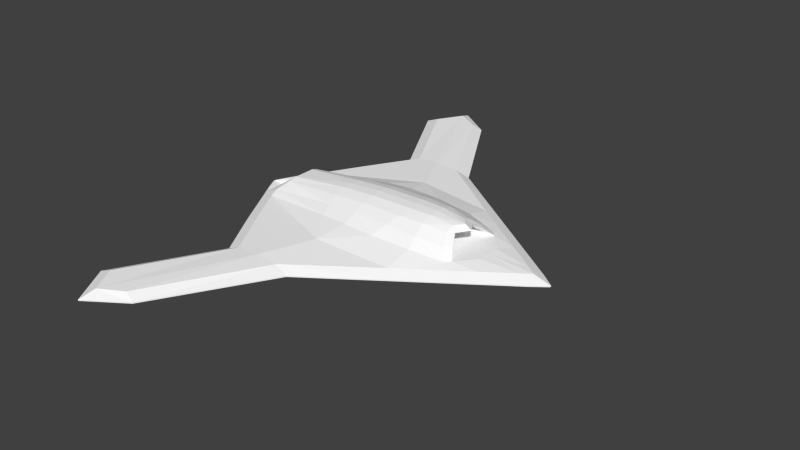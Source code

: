 # Source: X47B.blend  (saved by Blender 2.76.0; exported with 4.5.12 LTS)
import bpy
from mathutils import Matrix  # noqa: F401  (used for matrix-valued properties, if any)

bpy.ops.wm.read_factory_settings(use_empty=True)
scene = bpy.context.scene
scene.name = 'Scene'

# ---- collections
col_collection_1 = bpy.data.collections.new('Collection 1'); scene.collection.children.link(col_collection_1)

# ---- materials (node trees are filled in below, after node groups)
mat_m0 = bpy.data.materials.new('M0')
mat_m0.alpha_threshold = 0.0
mat_m0.use_transparent_shadow = False
mat_m0.diffuse_color = (1.0, 1.0, 1.0, 1.0)
mat_m0.specular_color = (0.498, 0.498, 0.498)
mat_m0.roughness = 0.5

# ---- material node trees

# ---- world
world_world = bpy.data.worlds.new('World'); scene.world = world_world
world_world.color = (0.05088, 0.05088, 0.05088)
world_world.use_sun_shadow = False
world_world.sun_shadow_jitter_overblur = 0.0
world_world.cycles.sampling_method = 'MANUAL'
world_world.cycles.sample_map_resolution = 256

# ---- meshes
me_x47b_fuse = bpy.data.meshes.new('X47B_Fuse_')
me_x47b_fuse.from_pydata([(-7.453, 21.68, 0.09577), (-10.55, 22.61, 0.571), (-8.411, 21.44, 0.571), (-10.91, 24.0, 0.09577), (-11.98, 20.25, 0.571), (-13.2, 20.25, 0.09577), (-4.982, 11.43, 0.6837), (-2.827, 11.43, 0.571), (-1.553, 11.67, 0.09577), (-8.281, 11.43, 0.09577), (-7.102, 11.43, 0.571), (-1.553, 11.67, 7.286e-09), (-7.453, 21.68, -1.514e-09), (-10.91, 24.0, 5.488e-08), (-13.2, 20.25, 8.073e-09), (-8.281, 11.43, 9.193e-08), (-7.453, 21.68, -1.514e-09), (-10.55, 22.61, -0.4568), (-10.91, 24.0, 5.488e-08), (-8.411, 21.44, -0.4568), (-11.98, 20.25, -0.4568), (-13.2, 20.25, 8.073e-09), (-4.982, 11.43, -0.547), (-2.827, 11.43, -0.4568), (-1.553, 11.67, 7.286e-09), (-8.281, 11.43, 9.193e-08), (-7.102, 11.43, -0.4568), (-7.102, 11.43, 0.571), (-8.281, 11.43, 9.193e-08), (-7.102, 11.43, -0.4568), (-8.281, 11.43, 0.09577), (-4.982, 11.43, 0.6837), (-4.982, 11.43, -0.547), (-2.827, 11.43, 0.571), (-2.827, 11.43, -0.4568), (-1.553, 11.67, 0.09577), (-1.553, 11.67, 7.286e-09), (-7.453, -21.68, 0.09577), (-10.55, -22.61, 0.571), (-10.91, -24.0, 0.09577), (-8.411, -21.44, 0.571), (-11.98, -20.25, 0.571), (-13.2, -20.25, 0.09577), (-4.982, -11.43, 0.6837), (-2.827, -11.43, 0.571), (-1.553, -11.67, 0.09577), (-8.281, -11.43, 0.09577), (-7.102, -11.43, 0.571), (-1.553, -11.67, -2.658e-08), (-7.453, -21.68, -1.192e-08), (-10.91, -24.0, -2.521e-08), (-13.2, -20.25, -4.413e-08), (-8.281, -11.43, 4.249e-08), (-7.453, -21.68, -1.192e-08), (-10.55, -22.61, -0.4568), (-8.411, -21.44, -0.4568), (-10.91, -24.0, -2.521e-08), (-11.98, -20.25, -0.4568), (-13.2, -20.25, -4.413e-08), (-4.982, -11.43, -0.547), (-2.827, -11.43, -0.4568), (-1.553, -11.67, -2.658e-08), (-8.281, -11.43, 4.249e-08), (-7.102, -11.43, -0.4568), (-7.102, -11.43, 0.571), (-8.281, -11.43, 4.249e-08), (-8.281, -11.43, 0.09577), (-7.102, -11.43, -0.4568), (-4.982, -11.43, 0.6837), (-4.982, -11.43, -0.547), (-2.827, -11.43, 0.571), (-2.827, -11.43, -0.4568), (-1.553, -11.67, 0.09577), (-1.553, -11.67, -2.658e-08), (-8.281, 11.43, 0.09577), (-9.827, 6.897, 0.571), (-7.102, 11.43, 0.571), (-11.01, 6.897, 0.09577), (-2.895, 6.897, 0.9163), (-4.982, 11.43, 0.6837), (4.237, 6.423, 0.571), (-2.827, 11.43, 0.571), (5.298, 6.897, 0.09577), (-1.553, 11.67, 0.09577), (-13.75, 2.087, 0.09577), (-14.33, 1.091, -1.306e-10), (-14.33, 1.091, 0.09577), (-13.75, 2.087, -1.014e-09), (1.619, 2.009, 2.565), (-2.139, 0.9297, 2.802), (1.786, 0.9472, 2.891), (-2.139, 1.986, 2.496), (10.98, 2.94, 0.09577), (12.58, 0.6164, 0.571), (13.64, 1.091, 0.09577), (9.923, 2.466, 0.571), (-13.17, 3.105, 0.09577), (-13.17, 3.105, 1.147e-08), (6.302, 4.986, 0.571), (4.295, 4.011, 1.224), (7.192, 3.288, 0.8156), (7.363, 5.46, 0.09577), (-14.84, 0.1092, -7.64e-10), (-14.84, 0.1092, 0.09577), (-2.139, 4.598e-08, 2.853), (1.786, -1.249e-07, 2.944), (9.128, -4.554e-07, 0.8156), (13.34, 0.05057, 0.571), (9.128, 1.091, 0.8156), (15.0, 0.05057, 0.09577), (6.188, 0.7589, 2.653), (4.005, 1.885, 2.547), (3.945, 0.8684, 2.891), (6.128, 1.543, 2.326), (8.084, 3.746, 0.571), (9.174, 4.2, 0.09577), (6.852, -3.218e-07, 2.691), (3.949, -2.137e-07, 2.944), (-6.357, 1.184, 1.708), (-6.357, 2.006, 0.571), (-6.357, 1.091, 0.571), (-6.357, 0.1092, 1.711), (-6.357, 0.1092, 0.571), (-4.749, 4.1, 1.38), (-2.139, 4.335, 1.476), (6.644, 1.091, 2.245), (7.481, -3.486e-07, 2.306), (-14.2, 1.091, 0.1754), (-13.67, 1.965, 0.1323), (-14.71, 0.1092, 0.1754), (-11.95, 2.494, 0.9761), (-5.029, 2.968, 1.852), (-11.99, 3.112, 0.571), (-5.353, 0.9154, 2.569), (-11.16, 1.659, 1.695), (-10.96, 1.014, 1.946), (-5.247, 1.968, 2.278), (-5.374, 1.937e-07, 2.613), (-10.96, 4.486e-07, 1.946), (3.137, -1.818e-07, 0.9358), (3.137, 1.243, 2.142), (3.137, -1.793e-07, 2.142), (3.137, 1.243, 0.9358), (7.7, 2.824, 0.8156), (6.66, 2.482, 1.594), (7.252, 2.156, 1.474), (3.137, 2.529, 0.9358), (7.051, 1.143, 0.8573), (7.051, -3.606e-07, 0.8573), (6.644, 1.091, 2.245), (7.481, -3.486e-07, 2.306), (7.051, 1.143, 0.8573), (7.7, 2.824, 0.8156), (7.252, 2.156, 1.474), (-11.09, 1.184, 1.708), (-11.09, 0.1092, 1.711), (-11.31, 1.321, 1.684), (-11.09, 1.184, 1.708), (-13.67, 1.965, 0.1323), (-14.2, 1.091, 0.1754), (-11.09, 0.1092, 1.711), (-14.71, 0.1092, 0.1754), (-14.84, 6.036e-07, -1.409e-08), (-14.84, 6.025e-07, 0.09577), (-14.71, 5.985e-07, 0.1754), (-11.09, 4.403e-07, 1.711), (0.7741, 4.343, 1.398), (4.15, 3.014, 1.883), (1.24, 3.123, 2.047), (-2.139, 3.04, 2.029), (-8.281, 11.43, 9.193e-08), (-11.01, 6.897, 2.588e-07), (5.298, 6.897, 1.388e-08), (-1.553, 11.67, 7.286e-09), (13.64, 1.091, -3.661e-08), (10.98, 2.94, -2.417e-08), (7.363, 5.46, -2.847e-08), (15.0, 0.05057, -2.427e-08), (9.174, 4.2, -2.302e-08), (-8.281, 11.43, 9.193e-08), (-9.827, 6.897, -0.4568), (-11.01, 6.897, 2.588e-07), (-7.102, 11.43, -0.4568), (-7.102, 11.43, -0.4568), (-2.895, 6.897, -0.7331), (-9.827, 6.897, -0.4568), (-4.982, 11.43, -0.547), (4.237, 6.423, -0.4568), (-2.827, 11.43, -0.4568), (-2.827, 11.43, -0.4568), (5.298, 6.897, 1.388e-08), (4.237, 6.423, -0.4568), (-1.553, 11.67, 7.286e-09), (-12.94, 2.087, -0.4402), (-14.33, 1.091, -1.306e-10), (-13.75, 2.087, -1.014e-09), (-13.61, 1.091, -0.3816), (1.619, 2.386, -1.88), (-2.139, 0.7375, -2.139), (-2.139, 2.359, -1.911), (1.786, 0.6749, -2.136), (10.98, 2.94, -2.417e-08), (12.58, 0.6164, -0.4568), (9.923, 2.466, -0.4568), (13.64, 1.091, -3.661e-08), (6.302, 4.986, -0.4568), (7.363, 5.46, -2.847e-08), (-14.84, 0.1092, -7.64e-10), (-14.05, 5.636e-07, -0.3816), (-2.139, 5.576e-08, -2.136), (1.786, -1.194e-07, -2.136), (12.58, 0.6164, -0.4568), (10.9, -5.17e-07, -1.008), (10.44, 0.8522, -1.008), (13.34, 0.05057, -0.4568), (13.34, 0.05057, -0.4568), (15.0, 0.05057, -2.427e-08), (7.234, 0.7589, -1.785), (4.005, 2.24, -1.814), (7.232, 1.832, -1.477), (3.945, 0.733, -2.136), (9.923, 2.466, -0.4568), (8.084, 3.746, -0.4568), (9.174, 4.2, -2.302e-08), (7.263, -3.568e-07, -1.815), (3.949, -2.141e-07, -2.136), (-2.139, 4.335, -1.23), (-4.749, 4.1, -1.104), (-5.353, 0.664, -1.981), (-10.54, 1.557, -1.303), (-5.247, 2.337, -1.776), (-10.2, 0.8332, -1.465), (-5.363, 1.955e-07, -1.974), (-10.2, 4.166e-07, -1.465), (-11.99, 3.112, -0.4568), (-10.95, 0.9253, -1.303), (-13.17, 3.105, 1.147e-08), (-11.99, 3.112, -0.4568), (-13.17, 3.105, 1.147e-08), (-14.84, 6.036e-07, -1.409e-08), (6.302, 4.986, -0.4568), (7.511, 2.899, -0.9359), (4.295, 4.011, -1.021), (8.084, 3.746, -0.4568), (0.7741, 4.343, -1.186), (-10.95, 4.361e-07, -1.332), (-2.827, 11.43, 0.571), (-1.553, 11.67, 7.286e-09), (-2.827, 11.43, -0.4568), (-1.553, 11.67, 0.09577), (-4.982, 11.43, 0.6837), (-4.982, 11.43, -0.547), (-7.102, 11.43, 0.571), (-7.102, 11.43, -0.4568), (-8.281, 11.43, 0.09577), (-8.281, 11.43, 9.193e-08), (-8.281, -11.43, 0.09577), (-9.827, -6.897, 0.571), (-11.01, -6.897, 0.09577), (-7.102, -11.43, 0.571), (-2.895, -6.897, 0.9163), (-4.982, -11.43, 0.6837), (4.237, -6.423, 0.571), (-2.827, -11.43, 0.571), (5.298, -6.897, 0.09577), (-1.553, -11.67, 0.09577), (-13.75, -2.087, 0.09577), (-14.33, -1.091, 5.041e-08), (-13.75, -2.087, 4.546e-08), (-14.33, -1.091, 0.09577), (1.619, -2.009, 2.565), (-2.139, -0.9297, 2.802), (-2.139, -1.986, 2.496), (1.786, -0.9472, 2.891), (10.98, -2.94, 0.09577), (12.58, -0.6164, 0.571), (9.923, -2.466, 0.571), (13.64, -1.091, 0.09577), (-13.17, -3.105, 0.09577), (-13.17, -3.105, 5.16e-08), (6.302, -4.986, 0.571), (7.192, -3.288, 0.8156), (4.295, -4.011, 1.224), (7.363, -5.46, 0.09577), (-14.84, -0.1092, -2.48e-08), (-14.84, -0.1092, 0.09577), (9.128, -1.091, 0.8156), (13.34, -0.05018, 0.571), (15.0, -0.05018, 0.09577), (6.188, -0.7589, 2.653), (4.005, -1.885, 2.547), (6.128, -1.543, 2.326), (3.945, -0.8684, 2.891), (8.084, -3.746, 0.571), (9.174, -4.2, 0.09577), (-6.357, -1.184, 1.708), (-6.357, -1.091, 0.571), (-6.357, -2.006, 0.571), (-6.357, -0.1092, 1.711), (-6.357, -0.1092, 0.571), (-2.139, -4.335, 1.476), (-4.749, -4.1, 1.38), (6.644, -1.091, 2.245), (-14.2, -1.091, 0.1754), (-13.67, -1.965, 0.1323), (-14.71, -0.1092, 0.1754), (-11.95, -2.494, 0.9761), (-11.99, -3.112, 0.571), (-5.029, -2.968, 1.852), (-5.353, -0.9154, 2.569), (-11.16, -1.659, 1.695), (-5.247, -1.968, 2.278), (-10.96, -1.014, 1.946), (3.137, -1.243, 2.142), (3.137, -1.243, 0.9358), (7.7, -2.824, 0.8156), (6.66, -2.482, 1.594), (7.252, -2.156, 1.474), (3.137, -2.529, 0.9358), (7.051, -1.143, 0.8573), (6.644, -1.091, 2.245), (7.7, -2.824, 0.8156), (7.252, -2.156, 1.474), (-11.09, -1.184, 1.708), (-11.09, -0.1092, 1.711), (-11.31, -1.321, 1.684), (-11.09, -1.184, 1.708), (-13.67, -1.965, 0.1323), (-14.2, -1.091, 0.1754), (-11.09, -0.1092, 1.711), (-14.71, -0.1092, 0.1754), (0.7741, -4.343, 1.398), (4.15, -3.014, 1.883), (1.24, -3.123, 2.047), (-2.139, -3.04, 2.029), (-8.281, -11.43, 1.283e-07), (-11.01, -6.897, 2.46e-07), (5.298, -6.897, 3.076e-08), (-1.553, -11.67, 3.272e-08), (13.64, -1.091, 5.022e-10), (10.98, -2.94, 5.507e-08), (7.363, -5.46, -2.182e-08), (15.0, -0.05018, -2.427e-08), (9.174, -4.2, 1.357e-09), (-8.281, -11.43, 1.283e-07), (-9.827, -6.897, -0.4568), (-7.102, -11.43, -0.4568), (-11.01, -6.897, 2.46e-07), (-7.102, -11.43, -0.4568), (-2.895, -6.897, -0.7331), (-4.982, -11.43, -0.547), (-9.827, -6.897, -0.4568), (4.237, -6.423, -0.4568), (-2.827, -11.43, -0.4568), (-2.827, -11.43, -0.4568), (5.298, -6.897, 3.076e-08), (-1.553, -11.67, 3.272e-08), (4.237, -6.423, -0.4568), (-12.94, -2.087, -0.4402), (-14.33, -1.091, 5.041e-08), (-13.61, -1.091, -0.3816), (-13.75, -2.087, 4.546e-08), (1.619, -2.386, -1.88), (-2.139, -0.7375, -2.139), (1.786, -0.6749, -2.136), (-2.139, -2.359, -1.911), (10.98, -2.94, 5.507e-08), (12.58, -0.6164, -0.4568), (13.64, -1.091, 5.022e-10), (9.923, -2.466, -0.4568), (6.302, -4.986, -0.4568), (7.363, -5.46, -2.182e-08), (-14.84, -0.1092, -2.48e-08), (12.58, -0.6164, -0.4568), (13.34, -0.05018, -0.4568), (10.44, -0.8522, -1.008), (13.34, -0.05018, -0.4568), (15.0, -0.05018, -2.427e-08), (7.234, -0.7589, -1.785), (4.005, -2.24, -1.814), (3.945, -0.733, -2.136), (7.232, -1.832, -1.477), (9.923, -2.466, -0.4568), (8.084, -3.746, -0.4568), (9.174, -4.2, 1.357e-09), (-4.749, -4.1, -1.104), (-2.139, -4.335, -1.23), (-5.353, -0.664, -1.981), (-10.54, -1.557, -1.303), (-10.2, -0.8332, -1.465), (-5.247, -2.337, -1.776), (-11.99, -3.112, -0.4568), (-10.95, -0.9253, -1.303), (-13.17, -3.105, 5.16e-08), (-11.99, -3.112, -0.4568), (-13.17, -3.105, 5.16e-08), (6.302, -4.986, -0.4568), (7.511, -2.899, -0.9359), (8.084, -3.746, -0.4568), (4.295, -4.011, -1.021), (0.7741, -4.343, -1.186), (-2.827, -11.43, 0.571), (-1.553, -11.67, 3.272e-08), (-1.553, -11.67, 0.09577), (-2.827, -11.43, -0.4568), (-4.982, -11.43, 0.6837), (-4.982, -11.43, -0.547), (-7.102, -11.43, 0.571), (-7.102, -11.43, -0.4568), (-8.281, -11.43, 0.09577), (-8.281, -11.43, 1.283e-07), (15.0, -0.05018, -2.427e-08), (13.34, -0.05018, -0.4568), (7.051, -3.606e-07, 0.8573), (7.051, -1.143, 0.8573)], [], [(0, 1, 2), (0, 3, 1), (3, 4, 1), (3, 5, 4), (6, 2, 1), (6, 7, 2), (7, 0, 2), (0, 7, 8), (9, 4, 5), (9, 10, 4), (10, 1, 4), (10, 6, 1), (0, 11, 12), (0, 8, 11), (3, 12, 13), (3, 0, 12), (9, 14, 15), (9, 5, 14), (5, 13, 14), (5, 3, 13), (16, 17, 18), (16, 19, 17), (18, 20, 21), (18, 17, 20), (22, 19, 23), (22, 17, 19), (23, 16, 24), (23, 19, 16), (25, 20, 26), (25, 21, 20), (26, 17, 22), (26, 20, 17), (27, 28, 29), (27, 30, 28), (31, 29, 32), (31, 27, 29), (33, 32, 34), (33, 31, 32), (35, 34, 36), (35, 33, 34), (37, 38, 39), (37, 40, 38), (39, 41, 42), (39, 38, 41), (43, 40, 44), (43, 38, 40), (44, 37, 45), (37, 44, 40), (46, 41, 47), (46, 42, 41), (47, 38, 43), (47, 41, 38), (37, 48, 45), (37, 49, 48), (37, 39, 49), (39, 50, 49), (46, 51, 42), (46, 52, 51), (42, 50, 39), (42, 51, 50), (53, 54, 55), (53, 56, 54), (56, 57, 54), (56, 58, 57), (59, 55, 54), (59, 60, 55), (60, 53, 55), (60, 61, 53), (62, 57, 58), (62, 63, 57), (63, 54, 57), (63, 59, 54), (64, 65, 66), (64, 67, 65), (68, 67, 64), (68, 69, 67), (70, 69, 68), (70, 71, 69), (72, 71, 70), (72, 73, 71), (74, 75, 76), (74, 77, 75), (76, 78, 79), (76, 75, 78), (79, 80, 81), (79, 78, 80), (81, 82, 83), (81, 80, 82), (84, 85, 86), (84, 87, 85), (88, 89, 90), (88, 91, 89), (92, 93, 94), (92, 95, 93), (87, 96, 97), (87, 84, 96), (98, 99, 100), (82, 98, 101), (82, 80, 98), (86, 102, 103), (86, 85, 102), (90, 104, 105), (90, 89, 104), (93, 106, 107), (93, 108, 106), (94, 107, 109), (94, 93, 107), (110, 111, 112), (110, 113, 111), (95, 108, 93), (101, 114, 115), (101, 98, 114), (116, 112, 117), (116, 110, 112), (118, 119, 120), (121, 120, 122), (121, 118, 120), (78, 123, 124), (125, 113, 110), (126, 110, 116), (126, 125, 110), (127, 84, 86), (127, 128, 84), (129, 86, 103), (129, 127, 86), (123, 130, 131), (123, 132, 130), (133, 134, 135), (133, 136, 134), (137, 135, 138), (137, 133, 135), (139, 140, 141), (139, 142, 140), (143, 144, 145), (143, 100, 144), (142, 146, 140), (106, 147, 148), (106, 108, 147), (149, 141, 140), (149, 150, 141), (151, 146, 142), (151, 152, 146), (152, 153, 146), (138, 154, 155), (138, 135, 154), (135, 156, 154), (115, 95, 92), (115, 114, 95), (143, 114, 100), (157, 119, 118), (157, 158, 119), (158, 120, 119), (158, 159, 120), (160, 118, 121), (160, 157, 118), (159, 122, 120), (159, 161, 122), (161, 121, 122), (161, 160, 121), (78, 132, 123), (78, 75, 132), (130, 132, 84), (135, 134, 156), (75, 96, 132), (75, 77, 96), (132, 96, 84), (103, 162, 163), (103, 102, 162), (129, 163, 164), (129, 103, 163), (155, 164, 165), (155, 129, 164), (138, 155, 165), (100, 114, 98), (95, 143, 108), (95, 114, 143), (80, 99, 98), (80, 166, 99), (112, 88, 90), (112, 111, 88), (117, 90, 105), (117, 112, 90), (80, 78, 166), (167, 100, 99), (167, 144, 100), (168, 99, 166), (168, 167, 99), (166, 169, 168), (166, 124, 169), (156, 130, 84), (156, 134, 130), (154, 84, 128), (154, 156, 84), (77, 170, 171), (77, 74, 170), (83, 172, 173), (83, 82, 172), (92, 174, 175), (92, 94, 174), (96, 171, 97), (96, 77, 171), (82, 176, 172), (82, 101, 176), (94, 177, 174), (94, 109, 177), (101, 178, 176), (101, 115, 178), (115, 175, 178), (115, 92, 175), (179, 180, 181), (179, 182, 180), (183, 184, 185), (183, 186, 184), (186, 187, 184), (186, 188, 187), (189, 190, 191), (189, 192, 190), (193, 194, 195), (193, 196, 194), (197, 198, 199), (197, 200, 198), (201, 202, 203), (201, 204, 202), (190, 205, 191), (190, 206, 205), (196, 207, 194), (196, 208, 207), (200, 209, 198), (200, 210, 209), (211, 212, 213), (211, 214, 212), (204, 215, 202), (204, 216, 215), (217, 218, 219), (217, 220, 218), (221, 211, 213), (206, 222, 205), (206, 223, 222), (224, 220, 217), (224, 225, 220), (184, 226, 227), (213, 217, 219), (212, 217, 213), (212, 224, 217), (228, 229, 230), (228, 231, 229), (232, 231, 228), (232, 233, 231), (223, 203, 222), (223, 201, 203), (184, 234, 185), (184, 227, 234), (231, 235, 229), (180, 236, 181), (180, 237, 236), (238, 193, 195), (238, 234, 193), (208, 239, 207), (240, 241, 242), (240, 243, 241), (221, 241, 243), (221, 213, 241), (187, 242, 244), (187, 240, 242), (220, 197, 218), (220, 200, 197), (225, 200, 220), (225, 210, 200), (187, 244, 184), (218, 241, 219), (218, 242, 241), (197, 242, 218), (197, 244, 242), (244, 199, 226), (244, 197, 199), (227, 229, 234), (227, 230, 229), (234, 235, 193), (234, 229, 235), (213, 219, 241), (235, 233, 245), (235, 231, 233), (245, 196, 235), (245, 208, 196), (193, 235, 196), (134, 131, 130), (134, 136, 131), (168, 91, 88), (168, 169, 91), (88, 167, 168), (88, 111, 167), (111, 144, 167), (111, 113, 144), (145, 113, 125), (145, 144, 113), (146, 149, 140), (146, 153, 149), (89, 136, 133), (89, 91, 136), (104, 133, 137), (104, 89, 133), (169, 123, 131), (169, 124, 123), (199, 228, 230), (199, 198, 228), (198, 232, 228), (198, 209, 232), (226, 230, 227), (226, 199, 230), (91, 131, 136), (91, 169, 131), (78, 124, 166), (184, 244, 226), (246, 247, 248), (246, 249, 247), (250, 248, 251), (250, 246, 248), (252, 251, 253), (252, 250, 251), (254, 253, 255), (254, 252, 253), (256, 257, 258), (256, 259, 257), (259, 260, 257), (259, 261, 260), (261, 262, 260), (261, 263, 262), (263, 264, 262), (263, 265, 264), (266, 267, 268), (266, 269, 267), (270, 271, 272), (270, 273, 271), (274, 275, 276), (274, 277, 275), (268, 278, 266), (268, 279, 278), (280, 281, 282), (264, 280, 262), (264, 283, 280), (269, 284, 267), (269, 285, 284), (273, 104, 271), (273, 105, 104), (275, 106, 286), (275, 287, 106), (277, 287, 275), (277, 288, 287), (289, 290, 291), (289, 292, 290), (276, 275, 286), (283, 293, 280), (283, 294, 293), (116, 292, 289), (116, 117, 292), (295, 296, 297), (298, 296, 295), (298, 299, 296), (260, 300, 301), (302, 289, 291), (126, 289, 302), (126, 116, 289), (303, 266, 304), (303, 269, 266), (305, 269, 303), (305, 285, 269), (301, 306, 307), (301, 308, 306), (309, 310, 311), (309, 312, 310), (137, 312, 309), (137, 138, 312), (139, 313, 314), (139, 141, 313), (315, 316, 281), (315, 317, 316), (314, 313, 318), (106, 319, 286), (106, 148, 319), (320, 141, 150), (320, 313, 141), (286, 319, 315), (321, 318, 322), (138, 323, 312), (138, 324, 323), (312, 323, 325), (294, 276, 293), (294, 274, 276), (315, 281, 293), (326, 297, 327), (326, 295, 297), (327, 296, 328), (327, 297, 296), (329, 295, 326), (329, 298, 295), (328, 299, 330), (328, 296, 299), (330, 298, 329), (330, 299, 298), (260, 307, 257), (260, 301, 307), (306, 266, 307), (312, 325, 310), (257, 278, 258), (257, 307, 278), (307, 266, 278), (285, 162, 284), (285, 163, 162), (305, 163, 285), (305, 164, 163), (324, 164, 305), (324, 165, 164), (138, 165, 324), (281, 280, 293), (276, 315, 293), (276, 286, 315), (262, 282, 331), (262, 280, 282), (292, 270, 290), (292, 273, 270), (117, 273, 292), (117, 105, 273), (262, 331, 260), (332, 281, 316), (332, 282, 281), (333, 282, 332), (333, 331, 282), (331, 334, 300), (331, 333, 334), (325, 306, 310), (325, 266, 306), (323, 266, 325), (323, 304, 266), (258, 335, 256), (258, 336, 335), (265, 337, 264), (265, 338, 337), (274, 339, 277), (274, 340, 339), (278, 336, 258), (278, 279, 336), (264, 341, 283), (264, 337, 341), (277, 342, 288), (277, 339, 342), (283, 343, 294), (283, 341, 343), (294, 340, 274), (294, 343, 340), (344, 345, 346), (344, 347, 345), (348, 349, 350), (348, 351, 349), (350, 352, 353), (350, 349, 352), (354, 355, 356), (354, 357, 355), (358, 359, 360), (358, 361, 359), (362, 363, 364), (362, 365, 363), (366, 367, 368), (366, 369, 367), (355, 370, 371), (355, 357, 370), (360, 372, 208), (360, 359, 372), (364, 209, 210), (364, 363, 209), (373, 212, 374), (373, 375, 212), (368, 376, 377), (368, 367, 376), (378, 379, 380), (378, 381, 379), (382, 375, 373), (371, 383, 384), (371, 370, 383), (224, 380, 225), (224, 378, 380), (349, 385, 386), (375, 381, 378), (212, 378, 224), (212, 375, 378), (387, 388, 389), (387, 390, 388), (232, 389, 233), (232, 387, 389), (384, 369, 366), (384, 383, 369), (349, 391, 385), (349, 351, 391), (389, 388, 392), (345, 393, 394), (345, 347, 393), (395, 358, 391), (395, 361, 358), (208, 372, 239), (396, 397, 398), (396, 399, 397), (382, 397, 375), (382, 398, 397), (352, 399, 396), (352, 400, 399), (380, 362, 364), (380, 379, 362), (225, 364, 210), (225, 380, 364), (352, 349, 400), (379, 397, 399), (379, 381, 397), (362, 399, 400), (362, 379, 399), (400, 365, 362), (400, 386, 365), (385, 388, 390), (385, 391, 388), (391, 392, 388), (391, 358, 392), (375, 397, 381), (392, 233, 389), (392, 245, 233), (245, 360, 208), (245, 392, 360), (358, 360, 392), (310, 308, 311), (310, 306, 308), (333, 272, 334), (333, 270, 272), (270, 332, 290), (270, 333, 332), (290, 316, 291), (290, 332, 316), (317, 291, 316), (317, 302, 291), (318, 320, 322), (318, 313, 320), (271, 311, 272), (271, 309, 311), (104, 309, 271), (104, 137, 309), (334, 301, 300), (334, 308, 301), (365, 387, 363), (365, 390, 387), (363, 232, 209), (363, 387, 232), (386, 390, 365), (386, 385, 390), (272, 308, 334), (272, 311, 308), (260, 331, 300), (349, 386, 400), (401, 402, 403), (401, 404, 402), (405, 404, 401), (405, 406, 404), (407, 406, 405), (407, 408, 406), (409, 408, 407), (409, 410, 408), (106, 287, 107), (287, 109, 107), (287, 288, 109), (288, 177, 109), (288, 342, 177), (411, 215, 216), (411, 412, 215), (374, 212, 214), (413, 142, 139), (413, 151, 142), (414, 139, 314), (414, 413, 139), (108, 143, 147), (321, 314, 318), (321, 414, 314)])
_uv = me_x47b_fuse.uv_layers.new(name='UVMap')
_uv.uv.foreach_set('vector', [0.04834, 0.1528, 0.02881, 0.08813, 0.05322, 0.1328, 0.04834, 0.1528, 0.0, 0.08081, 0.02881, 0.08813, 0.0, 0.08081, 0.07812, 0.05859, 0.02881, 0.08813, 0.0, 0.08081, 0.07812, 0.0332, 0.07812, 0.05859, 0.2617, 0.2043, 0.05322, 0.1328, 0.02881, 0.08813, 0.2617, 0.2043, 0.2617, 0.2493, 0.05322, 0.1328, 0.2617, 0.2493, 0.04834, 0.1528, 0.05322, 0.1328, 0.04834, 0.1528, 0.2617, 0.2493, 0.2568, 0.2759, 0.2617, 0.1355, 0.07812, 0.05859, 0.07812, 0.0332, 0.2617, 0.1355, 0.2617, 0.1602, 0.07812, 0.05859, 0.2617, 0.1602, 0.02881, 0.08813, 0.07812, 0.05859, 0.2617, 0.1602, 0.2617, 0.2043, 0.02881, 0.08813, 0.04834, 0.1528, 0.2568, 0.2759, 0.04834, 0.1528, 0.04834, 0.1528, 0.2568, 0.2759, 0.2568, 0.2759, 0.0, 0.08081, 0.04834, 0.1528, 0.0, 0.08081, 0.0, 0.08081, 0.04834, 0.1528, 0.04834, 0.1528, 0.2617, 0.1355, 0.07812, 0.0332, 0.2617, 0.1355, 0.2617, 0.1355, 0.07812, 0.0332, 0.07812, 0.0332, 0.07812, 0.0332, 0.0, 0.08081, 0.07812, 0.0332, 0.07812, 0.0332, 0.0, 0.08081, 0.0, 0.08081, 0.04834, -1.846, 0.02881, -1.91, 0.0, -1.917, 0.04834, -1.846, 0.05322, -1.866, 0.02881, -1.91, 0.0, -1.917, 0.07812, -1.94, 0.07812, -1.965, 0.0, -1.917, 0.02881, -1.91, 0.07812, -1.94, 0.2617, -1.795, 0.05322, -1.866, 0.2617, -1.75, 0.2617, -1.795, 0.02881, -1.91, 0.05322, -1.866, 0.2617, -1.75, 0.04834, -1.846, 0.2568, -1.724, 0.2617, -1.75, 0.05322, -1.866, 0.04834, -1.846, 0.2617, -1.863, 0.07812, -1.94, 0.2617, -1.839, 0.2617, -1.863, 0.07812, -1.965, 0.07812, -1.94, 0.2617, -1.839, 0.02881, -1.91, 0.2617, -1.795, 0.2617, -1.839, 0.07812, -1.94, 0.02881, -1.91, 0.7402, 0.1658, 0.7324, 0.1443, 0.7263, 0.1658, 0.7402, 0.1658, 0.7336, 0.1443, 0.7324, 0.1443, 0.7417, 0.2046, 0.7263, 0.1658, 0.7249, 0.2046, 0.7417, 0.2046, 0.7402, 0.1658, 0.7263, 0.1658, 0.7402, 0.2439, 0.7249, 0.2046, 0.7263, 0.2439, 0.7402, 0.2439, 0.7417, 0.2046, 0.7249, 0.2046, 0.7336, 0.2673, 0.7263, 0.2439, 0.7324, 0.2673, 0.7336, 0.2673, 0.7402, 0.2439, 0.7263, 0.2439, 0.9514, 0.1528, 0.9709, 0.08813, 1.0, 0.08081, 0.9514, 0.1528, 0.9465, 0.1328, 0.9709, 0.08813, 1.0, 0.08081, 0.9216, 0.05859, 0.9216, 0.0332, 1.0, 0.08081, 0.9709, 0.08813, 0.9216, 0.05859, 0.738, 0.2043, 0.9465, 0.1328, 0.738, 0.2493, 0.738, 0.2043, 0.9709, 0.08813, 0.9465, 0.1328, 0.738, 0.2493, 0.9514, 0.1528, 0.7429, 0.2759, 0.9514, 0.1528, 0.738, 0.2493, 0.9465, 0.1328, 0.738, 0.1355, 0.9216, 0.05859, 0.738, 0.1602, 0.738, 0.1355, 0.9216, 0.0332, 0.9216, 0.05859, 0.738, 0.1602, 0.9709, 0.08813, 0.738, 0.2043, 0.738, 0.1602, 0.9216, 0.05859, 0.9709, 0.08813, 0.9514, 0.1528, 0.7429, 0.2759, 0.7429, 0.2759, 0.9514, 0.1528, 0.9514, 0.1528, 0.7429, 0.2759, 0.9514, 0.1528, 1.0, 0.08081, 0.9514, 0.1528, 1.0, 0.08081, 1.0, 0.08081, 0.9514, 0.1528, 0.738, 0.1355, 0.9216, 0.0332, 0.9216, 0.0332, 0.738, 0.1355, 0.738, 0.1355, 0.9216, 0.0332, 0.9216, 0.0332, 1.0, 0.08081, 1.0, 0.08081, 0.9216, 0.0332, 0.9216, 0.0332, 1.0, 0.08081, 0.9514, -0.8459, 0.9709, -0.9102, 0.9465, -0.8657, 0.9514, -0.8459, 1.0, -0.9175, 0.9709, -0.9102, 1.0, -0.9175, 0.9216, -0.9397, 0.9709, -0.9102, 1.0, -0.9175, 0.9216, -0.9648, 0.9216, -0.9397, 0.738, -0.7949, 0.9465, -0.8657, 0.9709, -0.9102, 0.738, -0.7949, 0.738, -0.7502, 0.9465, -0.8657, 0.738, -0.7502, 0.9514, -0.8459, 0.9465, -0.8657, 0.738, -0.7502, 0.7429, -0.7239, 0.9514, -0.8459, 0.738, -0.863, 0.9216, -0.9397, 0.9216, -0.9648, 0.738, -0.863, 0.738, -0.8386, 0.9216, -0.9397, 0.738, -0.8386, 0.9709, -0.9102, 0.9216, -0.9397, 0.738, -0.8386, 0.738, -0.7949, 0.9709, -0.9102, 0.7402, 0.1658, 0.7324, 0.1443, 0.7336, 0.1443, 0.7402, 0.1658, 0.7263, 0.1658, 0.7324, 0.1443, 0.7417, 0.2046, 0.7263, 0.1658, 0.7402, 0.1658, 0.7417, 0.2046, 0.7249, 0.2046, 0.7263, 0.1658, 0.7402, 0.2439, 0.7249, 0.2046, 0.7417, 0.2046, 0.7402, 0.2439, 0.7263, 0.2439, 0.7249, 0.2046, 0.7336, 0.2673, 0.7263, 0.2439, 0.7402, 0.2439, 0.7336, 0.2673, 0.7324, 0.2673, 0.7263, 0.2439, 0.2617, 0.1355, 0.3562, 0.1035, 0.2617, 0.1602, 0.2617, 0.1355, 0.3562, 0.07886, 0.3562, 0.1035, 0.2617, 0.1602, 0.3562, 0.2478, 0.2617, 0.2043, 0.2617, 0.1602, 0.3562, 0.1035, 0.3562, 0.2478, 0.2617, 0.2043, 0.366, 0.3965, 0.2617, 0.2493, 0.2617, 0.2043, 0.3562, 0.2478, 0.366, 0.3965, 0.2617, 0.2493, 0.3562, 0.4185, 0.2568, 0.2759, 0.2617, 0.2493, 0.366, 0.3965, 0.3562, 0.4185, 0.4563, 0.02173, 0.4771, 0.009766, 0.4771, 0.009766, 0.4563, 0.02173, 0.4563, 0.02173, 0.4771, 0.009766, 0.458, 0.3418, 0.4805, 0.2637, 0.4802, 0.3455, 0.458, 0.3418, 0.4585, 0.2637, 0.4805, 0.2637, 0.4387, 0.5369, 0.4871, 0.5703, 0.4771, 0.5923, 0.4387, 0.5369, 0.4485, 0.5149, 0.4871, 0.5703, 0.4563, 0.02173, 0.4353, 0.03369, 0.4353, 0.03369, 0.4563, 0.02173, 0.4563, 0.02173, 0.4353, 0.03369, 0.396, 0.4395, 0.4163, 0.3977, 0.4314, 0.458, 0.3562, 0.4185, 0.396, 0.4395, 0.3862, 0.4614, 0.3562, 0.4185, 0.366, 0.3965, 0.396, 0.4395, 0.4771, 0.009766, 0.4976, 0.0002441, 0.4976, 0.0002441, 0.4771, 0.009766, 0.4771, 0.009766, 0.4976, 0.0002441, 0.4802, 0.3455, 0.5, 0.2637, 0.5, 0.3455, 0.4802, 0.3455, 0.4805, 0.2637, 0.5, 0.2637, 0.4871, 0.5703, 0.5, 0.4983, 0.4988, 0.5862, 0.4871, 0.5703, 0.4771, 0.4983, 0.5, 0.4983, 0.4771, 0.5923, 0.4988, 0.5862, 0.4988, 0.6206, 0.4771, 0.5923, 0.4871, 0.5703, 0.4988, 0.5862, 0.4841, 0.437, 0.4607, 0.3916, 0.4817, 0.3904, 0.4841, 0.437, 0.4678, 0.4358, 0.4607, 0.3916, 0.4485, 0.5149, 0.4771, 0.4983, 0.4871, 0.5703, 0.3862, 0.4614, 0.4219, 0.4766, 0.4124, 0.4993, 0.3862, 0.4614, 0.396, 0.4395, 0.4219, 0.4766, 0.5, 0.4509, 0.4817, 0.3904, 0.5, 0.3904, 0.5, 0.4509, 0.4841, 0.437, 0.4817, 0.3904, 0.8115, 0.04858, 0.8115, 0.05981, 0.8115, 0.04712, 0.8115, 0.03369, 0.8115, 0.04712, 0.8115, 0.03369, 0.8115, 0.03369, 0.8115, 0.04858, 0.8115, 0.04712, 0.3562, 0.2478, 0.4146, 0.2092, 0.4097, 0.2637, 0.4771, 0.4465, 0.4678, 0.4358, 0.4841, 0.437, 0.5, 0.4639, 0.4841, 0.437, 0.5, 0.4509, 0.5, 0.4639, 0.4771, 0.4465, 0.4841, 0.437, 0.4771, 0.01221, 0.4563, 0.02173, 0.4771, 0.009766, 0.4771, 0.01221, 0.459, 0.02344, 0.4563, 0.02173, 0.4976, 0.001709, 0.4771, 0.009766, 0.4976, 0.0002441, 0.4976, 0.001709, 0.4771, 0.01221, 0.4771, 0.009766, 0.4146, 0.2092, 0.448, 0.05933, 0.438, 0.2034, 0.4146, 0.2092, 0.4351, 0.05835, 0.448, 0.05933, 0.4807, 0.1965, 0.4653, 0.07568, 0.4788, 0.07983, 0.4807, 0.1965, 0.459, 0.1987, 0.4653, 0.07568, 0.5, 0.1963, 0.4788, 0.07983, 0.5, 0.07983, 0.5, 0.1963, 0.4807, 0.1965, 0.4788, 0.07983, 0.8115, 1.032, 0.8115, 1.044, 0.8115, 1.032, 0.8115, 1.032, 0.8115, 1.044, 0.8115, 1.044, 0.4412, 0.4685, 0.4482, 0.4468, 0.4551, 0.4592, 0.4412, 0.4685, 0.4314, 0.458, 0.4482, 0.4468, 0.8115, 1.044, 0.8115, 1.055, 0.8115, 1.044, 0.5, 0.4983, 0.4761, 0.4551, 0.5, 0.4551, 0.5, 0.4983, 0.4771, 0.4983, 0.4761, 0.4551, 0.696, 1.042, 0.8115, 1.032, 0.8115, 1.044, 0.696, 1.042, 0.6772, 1.032, 0.8115, 1.032, 0.687, 1.043, 0.8115, 1.055, 0.8115, 1.044, 0.687, 1.043, 0.6724, 1.058, 0.8115, 1.055, 0.6724, 1.058, 0.6824, 1.052, 0.8115, 1.055, 0.5, 0.07983, 0.4751, 0.07715, 0.4976, 0.07715, 0.5, 0.07983, 0.4788, 0.07983, 0.4751, 0.07715, 0.4788, 0.07983, 0.4724, 0.07251, 0.4751, 0.07715, 0.4124, 0.4993, 0.4485, 0.5149, 0.4387, 0.5369, 0.4124, 0.4993, 0.4219, 0.4766, 0.4485, 0.5149, 0.4412, 0.4685, 0.4219, 0.4766, 0.4314, 0.458, 0.7524, 0.04858, 0.8115, 0.05981, 0.8115, 0.04858, 0.7524, 0.04858, 0.7202, 0.05933, 0.8115, 0.05981, 0.7202, 0.05933, 0.8115, 0.04712, 0.8115, 0.05981, 0.7202, 0.05933, 0.7134, 0.04712, 0.8115, 0.04712, 0.7524, 0.03369, 0.8115, 0.04858, 0.8115, 0.03369, 0.7524, 0.03369, 0.7524, 0.04858, 0.8115, 0.04858, 0.7134, 0.04712, 0.8115, 0.03369, 0.8115, 0.04712, 0.7134, 0.04712, 0.7073, 0.03369, 0.8115, 0.03369, 0.7073, 0.03369, 0.8115, 0.03369, 0.8115, 0.03369, 0.7073, 0.03369, 0.7524, 0.03369, 0.8115, 0.03369, 0.3562, 0.2478, 0.4351, 0.05835, 0.4146, 0.2092, 0.3562, 0.2478, 0.3562, 0.1035, 0.4351, 0.05835, 0.448, 0.05933, 0.4351, 0.05835, 0.4563, 0.02173, 0.4788, 0.07983, 0.4653, 0.07568, 0.4724, 0.07251, 0.3562, 0.1035, 0.4353, 0.03369, 0.4351, 0.05835, 0.3562, 0.1035, 0.3562, 0.07886, 0.4353, 0.03369, 0.4351, 0.05835, 0.4353, 0.03369, 0.4563, 0.02173, 0.4976, 0.0002441, 0.5, 0.0002441, 0.5, 0.0002441, 0.4976, 0.0002441, 0.4976, 0.0002441, 0.5, 0.0002441, 0.4976, 0.001709, 0.5, 0.0002441, 0.5, 0.001709, 0.4976, 0.001709, 0.4976, 0.0002441, 0.5, 0.0002441, 0.4976, 0.07715, 0.5, 0.001709, 0.5, 0.07715, 0.4976, 0.07715, 0.4976, 0.001709, 0.5, 0.001709, 0.5, 0.07983, 0.4976, 0.07715, 0.5, 0.07715, 0.4314, 0.458, 0.4219, 0.4766, 0.396, 0.4395, 0.4485, 0.5149, 0.4412, 0.4685, 0.4771, 0.4983, 0.4485, 0.5149, 0.4219, 0.4766, 0.4412, 0.4685, 0.366, 0.3965, 0.4163, 0.3977, 0.396, 0.4395, 0.366, 0.3965, 0.4094, 0.3242, 0.4163, 0.3977, 0.4817, 0.3904, 0.458, 0.3418, 0.4802, 0.3455, 0.4817, 0.3904, 0.4607, 0.3916, 0.458, 0.3418, 0.5, 0.3904, 0.4802, 0.3455, 0.5, 0.3455, 0.5, 0.3904, 0.4817, 0.3904, 0.4802, 0.3455, 0.366, 0.3965, 0.3562, 0.2478, 0.4094, 0.3242, 0.437, 0.3945, 0.4314, 0.458, 0.4163, 0.3977, 0.437, 0.3945, 0.4482, 0.4468, 0.4314, 0.458, 0.4348, 0.334, 0.4163, 0.3977, 0.4094, 0.3242, 0.4348, 0.334, 0.437, 0.3945, 0.4163, 0.3977, 0.4094, 0.3242, 0.4365, 0.2637, 0.4348, 0.334, 0.4094, 0.3242, 0.4097, 0.2637, 0.4365, 0.2637, 0.4724, 0.07251, 0.448, 0.05933, 0.4563, 0.02173, 0.4724, 0.07251, 0.4653, 0.07568, 0.448, 0.05933, 0.4751, 0.07715, 0.4563, 0.02173, 0.459, 0.02344, 0.4751, 0.07715, 0.4724, 0.07251, 0.4563, 0.02173, 0.3562, 0.07886, 0.2617, 0.1355, 0.3562, 0.07886, 0.3562, 0.07886, 0.2617, 0.1355, 0.2617, 0.1355, 0.2568, 0.2759, 0.3562, 0.4185, 0.2568, 0.2759, 0.2568, 0.2759, 0.3562, 0.4185, 0.3562, 0.4185, 0.4387, 0.5369, 0.4771, 0.5923, 0.4387, 0.5369, 0.4387, 0.5369, 0.4771, 0.5923, 0.4771, 0.5923, 0.4353, 0.03369, 0.3562, 0.07886, 0.4353, 0.03369, 0.4353, 0.03369, 0.3562, 0.07886, 0.3562, 0.07886, 0.3562, 0.4185, 0.3862, 0.4614, 0.3562, 0.4185, 0.3562, 0.4185, 0.3862, 0.4614, 0.3862, 0.4614, 0.4771, 0.5923, 0.4988, 0.6206, 0.4771, 0.5923, 0.4771, 0.5923, 0.4988, 0.6206, 0.4988, 0.6206, 0.3862, 0.4614, 0.4124, 0.4993, 0.3862, 0.4614, 0.3862, 0.4614, 0.4124, 0.4993, 0.4124, 0.4993, 0.4124, 0.4993, 0.4387, 0.5369, 0.4124, 0.4993, 0.4124, 0.4993, 0.4387, 0.5369, 0.4387, 0.5369, 0.2617, -1.863, 0.3562, -1.895, 0.3562, -1.919, 0.2617, -1.863, 0.2617, -1.839, 0.3562, -1.895, 0.006104, -0.5415, 0.1001, -0.4543, 0.1001, -0.5979, 0.006104, -0.5415, 0.006104, -0.4976, 0.1001, -0.4543, 0.006104, -0.4976, 0.1099, -0.3064, 0.1001, -0.4543, 0.006104, -0.4976, 0.006104, -0.4529, 0.1099, -0.3064, 0.2617, -1.75, 0.3562, -1.577, 0.366, -1.6, 0.2617, -1.75, 0.2568, -1.724, 0.3562, -1.577, 0.1997, -0.6626, 0.2202, -0.6912, 0.1997, -0.6794, 0.1997, -0.6626, 0.2202, -0.6763, 0.2202, -0.6912, 0.1936, -0.3608, 0.2275, -0.4387, 0.1941, -0.4387, 0.1936, -0.3608, 0.229, -0.3574, 0.2275, -0.4387, 0.4387, -1.459, 0.4871, -1.426, 0.4485, -1.481, 0.4387, -1.459, 0.4771, -1.404, 0.4871, -1.426, 0.3562, -1.577, 0.396, -1.556, 0.366, -1.6, 0.3562, -1.577, 0.3862, -1.534, 0.396, -1.556, 0.2202, -0.6763, 0.2407, -0.7019, 0.2202, -0.6912, 0.2202, -0.6763, 0.2424, -0.6855, 0.2407, -0.7019, 0.229, -0.3574, 0.2424, -0.4387, 0.2275, -0.4387, 0.229, -0.3574, 0.2424, -0.3574, 0.2424, -0.4387, 0.2302, -0.1335, 0.2424, -0.1685, 0.2253, -0.178, 0.2302, -0.1335, 0.2434, -0.1179, 0.2424, -0.1685, 0.4771, -1.404, 0.4988, -1.41, 0.4871, -1.426, 0.4771, -1.404, 0.4988, -1.376, 0.4988, -1.41, 0.2273, -0.2444, 0.1965, -0.3113, 0.2048, -0.2444, 0.2273, -0.2444, 0.2278, -0.3125, 0.1965, -0.3113, 0.1919, -0.1887, 0.2302, -0.1335, 0.2253, -0.178, 0.3862, -1.534, 0.4219, -1.519, 0.396, -1.556, 0.3862, -1.534, 0.4124, -1.497, 0.4219, -1.519, 0.2424, -0.2439, 0.2278, -0.3125, 0.2273, -0.2444, 0.2424, -0.2439, 0.2424, -0.3125, 0.2278, -0.3125, 0.1001, -0.4543, 0.1531, -0.4387, 0.158, -0.4927, 0.2253, -0.178, 0.2273, -0.2444, 0.2048, -0.2444, 0.2424, -0.1685, 0.2273, -0.2444, 0.2253, -0.178, 0.2424, -0.1685, 0.2424, -0.2439, 0.2273, -0.2444, 0.2292, -0.5054, 0.2107, -0.6128, 0.1946, -0.5032, 0.2292, -0.5054, 0.2256, -0.6057, 0.2107, -0.6128, 0.2424, -0.5054, 0.2256, -0.6057, 0.2292, -0.5054, 0.2424, -0.5054, 0.2424, -0.6057, 0.2256, -0.6057, 0.4124, -1.497, 0.4485, -1.481, 0.4219, -1.519, 0.4124, -1.497, 0.4387, -1.459, 0.4485, -1.481, 0.1001, -0.4543, 0.1785, -0.6428, 0.1001, -0.5979, 0.1001, -0.4543, 0.158, -0.4927, 0.1785, -0.6428, 0.2256, -0.6057, 0.2236, -0.6213, 0.2107, -0.6128, 0.3562, -1.895, 0.4353, -1.964, 0.3562, -1.919, 0.3562, -1.895, 0.4351, -1.94, 0.4353, -1.964, 0.1785, -0.6672, 0.1997, -0.6626, 0.1997, -0.6794, 0.1785, -0.6672, 0.1785, -0.6428, 0.1997, -0.6626, 0.2424, -0.6855, 0.2424, -0.7019, 0.2407, -0.7019, 0.1396, -0.2637, 0.1829, -0.2388, 0.1599, -0.3054, 0.1396, -0.2637, 0.1653, -0.2268, 0.1829, -0.2388, 0.1919, -0.1887, 0.1829, -0.2388, 0.1653, -0.2268, 0.1919, -0.1887, 0.2253, -0.178, 0.1829, -0.2388, 0.1099, -0.3064, 0.1599, -0.3054, 0.1528, -0.3782, 0.1099, -0.3064, 0.1396, -0.2637, 0.1599, -0.3054, 0.2278, -0.3125, 0.1936, -0.3608, 0.1965, -0.3113, 0.2278, -0.3125, 0.229, -0.3574, 0.1936, -0.3608, 0.2424, -0.3125, 0.229, -0.3574, 0.2278, -0.3125, 0.2424, -0.3125, 0.2424, -0.3574, 0.229, -0.3574, 0.1099, -0.3064, 0.1528, -0.3782, 0.1001, -0.4543, 0.1965, -0.3113, 0.1829, -0.2388, 0.2048, -0.2444, 0.1965, -0.3113, 0.1599, -0.3054, 0.1829, -0.2388, 0.1936, -0.3608, 0.1599, -0.3054, 0.1965, -0.3113, 0.1936, -0.3608, 0.1528, -0.3782, 0.1599, -0.3054, 0.1528, -0.3782, 0.1941, -0.4387, 0.1531, -0.4387, 0.1528, -0.3782, 0.1936, -0.3608, 0.1941, -0.4387, 0.158, -0.4927, 0.2107, -0.6128, 0.1785, -0.6428, 0.158, -0.4927, 0.1946, -0.5032, 0.2107, -0.6128, 0.1785, -0.6428, 0.2236, -0.6213, 0.1997, -0.6626, 0.1785, -0.6428, 0.2107, -0.6128, 0.2236, -0.6213, 0.2253, -0.178, 0.2048, -0.2444, 0.1829, -0.2388, 0.2236, -0.6213, 0.2424, -0.6057, 0.2424, -0.6213, 0.2236, -0.6213, 0.2256, -0.6057, 0.2424, -0.6057, 0.2424, -0.6213, 0.2202, -0.6763, 0.2236, -0.6213, 0.2424, -0.6213, 0.2424, -0.6855, 0.2202, -0.6763, 0.1997, -0.6626, 0.2236, -0.6213, 0.2202, -0.6763, 0.4653, 0.07568, 0.438, 0.2034, 0.448, 0.05933, 0.4653, 0.07568, 0.459, 0.1987, 0.438, 0.2034, 0.4348, 0.334, 0.4585, 0.2637, 0.458, 0.3418, 0.4348, 0.334, 0.4365, 0.2637, 0.4585, 0.2637, 0.458, 0.3418, 0.437, 0.3945, 0.4348, 0.334, 0.458, 0.3418, 0.4607, 0.3916, 0.437, 0.3945, 0.4607, 0.3916, 0.4482, 0.4468, 0.437, 0.3945, 0.4607, 0.3916, 0.4678, 0.4358, 0.4482, 0.4468, 0.4551, 0.4592, 0.4678, 0.4358, 0.4771, 0.4465, 0.4551, 0.4592, 0.4482, 0.4468, 0.4678, 0.4358, 0.8115, 1.055, 0.696, 1.042, 0.8115, 1.044, 0.8115, 1.055, 0.6824, 1.052, 0.696, 1.042, 0.4805, 0.2637, 0.459, 0.1987, 0.4807, 0.1965, 0.4805, 0.2637, 0.4585, 0.2637, 0.459, 0.1987, 0.5, 0.2637, 0.4807, 0.1965, 0.5, 0.1963, 0.5, 0.2637, 0.4805, 0.2637, 0.4807, 0.1965, 0.4365, 0.2637, 0.4146, 0.2092, 0.438, 0.2034, 0.4365, 0.2637, 0.4097, 0.2637, 0.4146, 0.2092, 0.1941, -0.4387, 0.2292, -0.5054, 0.1946, -0.5032, 0.1941, -0.4387, 0.2275, -0.4387, 0.2292, -0.5054, 0.2275, -0.4387, 0.2424, -0.5054, 0.2292, -0.5054, 0.2275, -0.4387, 0.2424, -0.4387, 0.2424, -0.5054, 0.1531, -0.4387, 0.1946, -0.5032, 0.158, -0.4927, 0.1531, -0.4387, 0.1941, -0.4387, 0.1946, -0.5032, 0.4585, 0.2637, 0.438, 0.2034, 0.459, 0.1987, 0.4585, 0.2637, 0.4365, 0.2637, 0.438, 0.2034, 0.3562, 0.2478, 0.4097, 0.2637, 0.4094, 0.3242, 0.1001, -0.4543, 0.1528, -0.3782, 0.1531, -0.4387, 1.068, 0.24, 1.099, 0.28, 1.068, 0.28, 1.068, 0.24, 1.099, 0.2397, 1.099, 0.28, 1.054, 0.2397, 1.068, 0.28, 1.054, 0.2808, 1.054, 0.2397, 1.068, 0.24, 1.068, 0.28, 1.04, 0.24, 1.054, 0.2808, 1.04, 0.28, 1.04, 0.24, 1.054, 0.2397, 1.054, 0.2808, 1.01, 0.2397, 1.04, 0.28, 1.01, 0.28, 1.01, 0.2397, 1.04, 0.24, 1.04, 0.28, 0.738, 0.1355, 0.6436, 0.1035, 0.6436, 0.07886, 0.738, 0.1355, 0.738, 0.1602, 0.6436, 0.1035, 0.738, 0.1602, 0.6436, 0.2478, 0.6436, 0.1035, 0.738, 0.1602, 0.738, 0.2043, 0.6436, 0.2478, 0.738, 0.2043, 0.6338, 0.3965, 0.6436, 0.2478, 0.738, 0.2043, 0.738, 0.2493, 0.6338, 0.3965, 0.738, 0.2493, 0.6436, 0.4185, 0.6338, 0.3965, 0.738, 0.2493, 0.7429, 0.2759, 0.6436, 0.4185, 0.5435, 0.02173, 0.5227, 0.009766, 0.5435, 0.02173, 0.5435, 0.02173, 0.5227, 0.009766, 0.5227, 0.009766, 0.5417, 0.3418, 0.5193, 0.2637, 0.5413, 0.2637, 0.5417, 0.3418, 0.5195, 0.3455, 0.5193, 0.2637, 0.561, 0.5369, 0.5127, 0.5703, 0.5513, 0.5149, 0.561, 0.5369, 0.5227, 0.5923, 0.5127, 0.5703, 0.5435, 0.02173, 0.5645, 0.03369, 0.5435, 0.02173, 0.5435, 0.02173, 0.5645, 0.03369, 0.5645, 0.03369, 0.6038, 0.4395, 0.5684, 0.458, 0.5835, 0.3977, 0.6436, 0.4185, 0.6038, 0.4395, 0.6338, 0.3965, 0.6436, 0.4185, 0.6135, 0.4614, 0.6038, 0.4395, 0.5227, 0.009766, 0.5022, 0.0002441, 0.5227, 0.009766, 0.5227, 0.009766, 0.5022, 0.0002441, 0.5022, 0.0002441, 0.5195, 0.3455, 0.5, 0.2637, 0.5193, 0.2637, 0.5195, 0.3455, 0.5, 0.3455, 0.5, 0.2637, 0.5127, 0.5703, 0.5, 0.4983, 0.5227, 0.4983, 0.5127, 0.5703, 0.501, 0.5862, 0.5, 0.4983, 0.5227, 0.5923, 0.501, 0.5862, 0.5127, 0.5703, 0.5227, 0.5923, 0.501, 0.6206, 0.501, 0.5862, 0.5156, 0.437, 0.5391, 0.3916, 0.532, 0.4358, 0.5156, 0.437, 0.5181, 0.3904, 0.5391, 0.3916, 0.5513, 0.5149, 0.5127, 0.5703, 0.5227, 0.4983, 0.6135, 0.4614, 0.5779, 0.4766, 0.6038, 0.4395, 0.6135, 0.4614, 0.5874, 0.4993, 0.5779, 0.4766, 0.5, 0.4509, 0.5181, 0.3904, 0.5156, 0.437, 0.5, 0.4509, 0.5, 0.3904, 0.5181, 0.3904, 0.8115, 0.01562, 0.8115, 0.01685, 0.8115, 0.00415, 0.8115, 0.03052, 0.8115, 0.01685, 0.8115, 0.01562, 0.8115, 0.03052, 0.8115, 0.03052, 0.8115, 0.01685, 0.6436, 0.2478, 0.5901, 0.2637, 0.5852, 0.2092, 0.5227, 0.4465, 0.5156, 0.437, 0.532, 0.4358, 0.5, 0.4639, 0.5156, 0.437, 0.5227, 0.4465, 0.5, 0.4639, 0.5, 0.4509, 0.5156, 0.437, 0.5227, 0.01221, 0.5435, 0.02173, 0.5408, 0.02344, 0.5227, 0.01221, 0.5227, 0.009766, 0.5435, 0.02173, 0.5022, 0.001709, 0.5227, 0.009766, 0.5227, 0.01221, 0.5022, 0.001709, 0.5022, 0.0002441, 0.5227, 0.009766, 0.5852, 0.2092, 0.5518, 0.05933, 0.5647, 0.05835, 0.5852, 0.2092, 0.5618, 0.2034, 0.5518, 0.05933, 0.519, 0.1965, 0.5344, 0.07568, 0.5408, 0.1987, 0.519, 0.1965, 0.521, 0.07983, 0.5344, 0.07568, 0.5, 0.1963, 0.521, 0.07983, 0.519, 0.1965, 0.5, 0.1963, 0.5, 0.07983, 0.521, 0.07983, 0.8115, 1.032, 0.8115, 1.021, 0.8115, 1.021, 0.8115, 1.032, 0.8115, 1.032, 0.8115, 1.021, 0.5586, 0.4685, 0.5515, 0.4468, 0.5684, 0.458, 0.5586, 0.4685, 0.5447, 0.4592, 0.5515, 0.4468, 0.8115, 1.021, 0.8115, 1.021, 0.8115, 1.01, 0.5, 0.4983, 0.5237, 0.4551, 0.5227, 0.4983, 0.5, 0.4983, 0.5, 0.4551, 0.5237, 0.4551, 0.696, 1.023, 0.8115, 1.032, 0.6772, 1.032, 0.696, 1.023, 0.8115, 1.021, 0.8115, 1.032, 0.5227, 0.4983, 0.5237, 0.4551, 0.5586, 0.4685, 0.6724, 1.008, 0.8115, 1.01, 0.6824, 1.013, 0.5, 0.07983, 0.5247, 0.07715, 0.521, 0.07983, 0.5, 0.07983, 0.5022, 0.07715, 0.5247, 0.07715, 0.521, 0.07983, 0.5247, 0.07715, 0.5273, 0.07251, 0.5874, 0.4993, 0.5513, 0.5149, 0.5779, 0.4766, 0.5874, 0.4993, 0.561, 0.5369, 0.5513, 0.5149, 0.5586, 0.4685, 0.5684, 0.458, 0.5779, 0.4766, 0.7524, 0.01562, 0.8115, 0.00415, 0.7202, 0.004883, 0.7524, 0.01562, 0.8115, 0.01562, 0.8115, 0.00415, 0.7202, 0.004883, 0.8115, 0.01685, 0.7134, 0.01685, 0.7202, 0.004883, 0.8115, 0.00415, 0.8115, 0.01685, 0.7524, 0.03052, 0.8115, 0.01562, 0.7524, 0.01562, 0.7524, 0.03052, 0.8115, 0.03052, 0.8115, 0.01562, 0.7134, 0.01685, 0.8115, 0.03052, 0.7073, 0.03052, 0.7134, 0.01685, 0.8115, 0.01685, 0.8115, 0.03052, 0.7073, 0.03052, 0.8115, 0.03052, 0.7524, 0.03052, 0.7073, 0.03052, 0.8115, 0.03052, 0.8115, 0.03052, 0.6436, 0.2478, 0.5647, 0.05835, 0.6436, 0.1035, 0.6436, 0.2478, 0.5852, 0.2092, 0.5647, 0.05835, 0.5518, 0.05933, 0.5435, 0.02173, 0.5647, 0.05835, 0.521, 0.07983, 0.5273, 0.07251, 0.5344, 0.07568, 0.6436, 0.1035, 0.5645, 0.03369, 0.6436, 0.07886, 0.6436, 0.1035, 0.5647, 0.05835, 0.5645, 0.03369, 0.5647, 0.05835, 0.5435, 0.02173, 0.5645, 0.03369, 0.5022, 0.0002441, 0.5, 0.0002441, 0.5022, 0.0002441, 0.5022, 0.0002441, 0.5, 0.0002441, 0.5, 0.0002441, 0.5022, 0.001709, 0.5, 0.0002441, 0.5022, 0.0002441, 0.5022, 0.001709, 0.5, 0.001709, 0.5, 0.0002441, 0.5022, 0.07715, 0.5, 0.001709, 0.5022, 0.001709, 0.5022, 0.07715, 0.5, 0.07715, 0.5, 0.001709, 0.5, 0.07983, 0.5, 0.07715, 0.5022, 0.07715, 0.5684, 0.458, 0.6038, 0.4395, 0.5779, 0.4766, 0.5513, 0.5149, 0.5586, 0.4685, 0.5779, 0.4766, 0.5513, 0.5149, 0.5227, 0.4983, 0.5586, 0.4685, 0.6338, 0.3965, 0.5835, 0.3977, 0.5903, 0.3242, 0.6338, 0.3965, 0.6038, 0.4395, 0.5835, 0.3977, 0.5181, 0.3904, 0.5417, 0.3418, 0.5391, 0.3916, 0.5181, 0.3904, 0.5195, 0.3455, 0.5417, 0.3418, 0.5, 0.3904, 0.5195, 0.3455, 0.5181, 0.3904, 0.5, 0.3904, 0.5, 0.3455, 0.5195, 0.3455, 0.6338, 0.3965, 0.5903, 0.3242, 0.6436, 0.2478, 0.5627, 0.3945, 0.5684, 0.458, 0.5515, 0.4468, 0.5627, 0.3945, 0.5835, 0.3977, 0.5684, 0.458, 0.5649, 0.334, 0.5835, 0.3977, 0.5627, 0.3945, 0.5649, 0.334, 0.5903, 0.3242, 0.5835, 0.3977, 0.5903, 0.3242, 0.5632, 0.2637, 0.5901, 0.2637, 0.5903, 0.3242, 0.5649, 0.334, 0.5632, 0.2637, 0.5273, 0.07251, 0.5518, 0.05933, 0.5344, 0.07568, 0.5273, 0.07251, 0.5435, 0.02173, 0.5518, 0.05933, 0.5247, 0.07715, 0.5435, 0.02173, 0.5273, 0.07251, 0.5247, 0.07715, 0.5408, 0.02344, 0.5435, 0.02173, 0.6436, 0.07886, 0.738, 0.1355, 0.738, 0.1355, 0.6436, 0.07886, 0.6436, 0.07886, 0.738, 0.1355, 0.7429, 0.2759, 0.6436, 0.4185, 0.6436, 0.4185, 0.7429, 0.2759, 0.7429, 0.2759, 0.6436, 0.4185, 0.561, 0.5369, 0.5227, 0.5923, 0.5227, 0.5923, 0.561, 0.5369, 0.561, 0.5369, 0.5227, 0.5923, 0.5645, 0.03369, 0.6436, 0.07886, 0.6436, 0.07886, 0.5645, 0.03369, 0.5645, 0.03369, 0.6436, 0.07886, 0.6436, 0.4185, 0.6135, 0.4614, 0.6135, 0.4614, 0.6436, 0.4185, 0.6436, 0.4185, 0.6135, 0.4614, 0.5227, 0.5923, 0.501, 0.6206, 0.501, 0.6206, 0.5227, 0.5923, 0.5227, 0.5923, 0.501, 0.6206, 0.6135, 0.4614, 0.5874, 0.4993, 0.5874, 0.4993, 0.6135, 0.4614, 0.6135, 0.4614, 0.5874, 0.4993, 0.5874, 0.4993, 0.561, 0.5369, 0.561, 0.5369, 0.5874, 0.4993, 0.5874, 0.4993, 0.561, 0.5369, 0.738, -0.863, 0.6436, -0.895, 0.738, -0.8386, 0.738, -0.863, 0.6436, -0.9194, 0.6436, -0.895, 0.005371, -0.5415, 0.09937, -0.4543, 0.005371, -0.4976, 0.005371, -0.5415, 0.09937, -0.5979, 0.09937, -0.4543, 0.005371, -0.4976, 0.1094, -0.3064, 0.005371, -0.4529, 0.005371, -0.4976, 0.09937, -0.4543, 0.1094, -0.3064, 0.738, -0.7502, 0.6436, -0.5769, 0.7429, -0.7239, 0.738, -0.7502, 0.6338, -0.5989, 0.6436, -0.5769, 0.1992, -0.6626, 0.2197, -0.6912, 0.2197, -0.6763, 0.1992, -0.6626, 0.1992, -0.6794, 0.2197, -0.6912, 0.1929, -0.3608, 0.2271, -0.4387, 0.2283, -0.3574, 0.1929, -0.3608, 0.1934, -0.4387, 0.2271, -0.4387, 0.561, -0.4592, 0.5127, -0.4263, 0.5227, -0.4043, 0.561, -0.4592, 0.5513, -0.4812, 0.5127, -0.4263, 0.6436, -0.5769, 0.6038, -0.5562, 0.6135, -0.5342, 0.6436, -0.5769, 0.6338, -0.5989, 0.6038, -0.5562, 0.2197, -0.6763, 0.24, -0.7019, 0.2424, -0.6855, 0.2197, -0.6763, 0.2197, -0.6912, 0.24, -0.7019, 0.2283, -0.3574, 0.2424, -0.4387, 0.2424, -0.3574, 0.2283, -0.3574, 0.2271, -0.4387, 0.2424, -0.4387, 0.2295, -0.1335, 0.2424, -0.1685, 0.2412, -0.1179, 0.2295, -0.1335, 0.2246, -0.178, 0.2424, -0.1685, 0.5227, -0.4043, 0.501, -0.4104, 0.501, -0.3762, 0.5227, -0.4043, 0.5127, -0.4263, 0.501, -0.4104, 0.2266, -0.2444, 0.196, -0.3113, 0.2271, -0.3125, 0.2266, -0.2444, 0.2043, -0.2444, 0.196, -0.3113, 0.1912, -0.1887, 0.2246, -0.178, 0.2295, -0.1335, 0.6135, -0.5342, 0.5779, -0.5193, 0.5874, -0.4966, 0.6135, -0.5342, 0.6038, -0.5562, 0.5779, -0.5193, 0.2424, -0.2439, 0.2271, -0.3125, 0.2424, -0.3125, 0.2424, -0.2439, 0.2266, -0.2444, 0.2271, -0.3125, 0.09937, -0.4543, 0.1575, -0.4927, 0.1526, -0.4387, 0.2246, -0.178, 0.2043, -0.2444, 0.2266, -0.2444, 0.2424, -0.1685, 0.2266, -0.2444, 0.2424, -0.2439, 0.2424, -0.1685, 0.2246, -0.178, 0.2266, -0.2444, 0.2285, -0.5054, 0.2102, -0.6128, 0.2251, -0.6057, 0.2285, -0.5054, 0.1938, -0.5032, 0.2102, -0.6128, 0.2424, -0.5054, 0.2251, -0.6057, 0.2424, -0.6057, 0.2424, -0.5054, 0.2285, -0.5054, 0.2251, -0.6057, 0.5874, -0.4966, 0.5513, -0.4812, 0.561, -0.4592, 0.5874, -0.4966, 0.5779, -0.5193, 0.5513, -0.4812, 0.09937, -0.4543, 0.178, -0.6428, 0.1575, -0.4927, 0.09937, -0.4543, 0.09937, -0.5979, 0.178, -0.6428, 0.2251, -0.6057, 0.2102, -0.6128, 0.2231, -0.6213, 0.6436, -0.895, 0.5645, -0.9644, 0.5647, -0.9397, 0.6436, -0.895, 0.6436, -0.9194, 0.5645, -0.9644, 0.178, -0.6672, 0.1992, -0.6626, 0.178, -0.6428, 0.178, -0.6672, 0.1992, -0.6794, 0.1992, -0.6626, 0.2424, -0.6855, 0.24, -0.7019, 0.2424, -0.7019, 0.1392, -0.2637, 0.1824, -0.2388, 0.1648, -0.2268, 0.1392, -0.2637, 0.1592, -0.3054, 0.1824, -0.2388, 0.1912, -0.1887, 0.1824, -0.2388, 0.2246, -0.178, 0.1912, -0.1887, 0.1648, -0.2268, 0.1824, -0.2388, 0.1094, -0.3064, 0.1592, -0.3054, 0.1392, -0.2637, 0.1094, -0.3064, 0.1523, -0.3782, 0.1592, -0.3054, 0.2271, -0.3125, 0.1929, -0.3608, 0.2283, -0.3574, 0.2271, -0.3125, 0.196, -0.3113, 0.1929, -0.3608, 0.2424, -0.3125, 0.2283, -0.3574, 0.2424, -0.3574, 0.2424, -0.3125, 0.2271, -0.3125, 0.2283, -0.3574, 0.1094, -0.3064, 0.09937, -0.4543, 0.1523, -0.3782, 0.196, -0.3113, 0.1824, -0.2388, 0.1592, -0.3054, 0.196, -0.3113, 0.2043, -0.2444, 0.1824, -0.2388, 0.1929, -0.3608, 0.1592, -0.3054, 0.1523, -0.3782, 0.1929, -0.3608, 0.196, -0.3113, 0.1592, -0.3054, 0.1523, -0.3782, 0.1934, -0.4387, 0.1929, -0.3608, 0.1523, -0.3782, 0.1526, -0.4387, 0.1934, -0.4387, 0.1575, -0.4927, 0.2102, -0.6128, 0.1938, -0.5032, 0.1575, -0.4927, 0.178, -0.6428, 0.2102, -0.6128, 0.178, -0.6428, 0.2231, -0.6213, 0.2102, -0.6128, 0.178, -0.6428, 0.1992, -0.6626, 0.2231, -0.6213, 0.2246, -0.178, 0.1824, -0.2388, 0.2043, -0.2444, 0.2231, -0.6213, 0.2424, -0.6057, 0.2251, -0.6057, 0.2231, -0.6213, 0.2424, -0.6213, 0.2424, -0.6057, 0.2424, -0.6213, 0.2197, -0.6763, 0.2424, -0.6855, 0.2424, -0.6213, 0.2231, -0.6213, 0.2197, -0.6763, 0.1992, -0.6626, 0.2197, -0.6763, 0.2231, -0.6213, 0.5344, 0.07568, 0.5618, 0.2034, 0.5408, 0.1987, 0.5344, 0.07568, 0.5518, 0.05933, 0.5618, 0.2034, 0.5649, 0.334, 0.5413, 0.2637, 0.5632, 0.2637, 0.5649, 0.334, 0.5417, 0.3418, 0.5413, 0.2637, 0.5417, 0.3418, 0.5627, 0.3945, 0.5391, 0.3916, 0.5417, 0.3418, 0.5649, 0.334, 0.5627, 0.3945, 0.5391, 0.3916, 0.5515, 0.4468, 0.532, 0.4358, 0.5391, 0.3916, 0.5627, 0.3945, 0.5515, 0.4468, 0.5447, 0.4592, 0.532, 0.4358, 0.5515, 0.4468, 0.5447, 0.4592, 0.5227, 0.4465, 0.532, 0.4358, 0.8115, 1.01, 0.696, 1.023, 0.6824, 1.013, 0.8115, 1.01, 0.8115, 1.021, 0.696, 1.023, 0.5193, 0.2637, 0.5408, 0.1987, 0.5413, 0.2637, 0.5193, 0.2637, 0.519, 0.1965, 0.5408, 0.1987, 0.5, 0.2637, 0.519, 0.1965, 0.5193, 0.2637, 0.5, 0.2637, 0.5, 0.1963, 0.519, 0.1965, 0.5632, 0.2637, 0.5852, 0.2092, 0.5901, 0.2637, 0.5632, 0.2637, 0.5618, 0.2034, 0.5852, 0.2092, 0.1934, -0.4387, 0.2285, -0.5054, 0.2271, -0.4387, 0.1934, -0.4387, 0.1938, -0.5032, 0.2285, -0.5054, 0.2271, -0.4387, 0.2424, -0.5054, 0.2424, -0.4387, 0.2271, -0.4387, 0.2285, -0.5054, 0.2424, -0.5054, 0.1526, -0.4387, 0.1938, -0.5032, 0.1934, -0.4387, 0.1526, -0.4387, 0.1575, -0.4927, 0.1938, -0.5032, 0.5413, 0.2637, 0.5618, 0.2034, 0.5632, 0.2637, 0.5413, 0.2637, 0.5408, 0.1987, 0.5618, 0.2034, 0.6436, 0.2478, 0.5903, 0.3242, 0.5901, 0.2637, 0.09937, -0.4543, 0.1526, -0.4387, 0.1523, -0.3782, 1.068, 0.24, 1.099, 0.28, 1.099, 0.2397, 1.068, 0.24, 1.068, 0.28, 1.099, 0.28, 1.054, 0.2397, 1.068, 0.28, 1.068, 0.24, 1.054, 0.2397, 1.054, 0.2808, 1.068, 0.28, 1.04, 0.24, 1.054, 0.2808, 1.054, 0.2397, 1.04, 0.24, 1.04, 0.28, 1.054, 0.2808, 1.01, 0.2397, 1.04, 0.28, 1.04, 0.24, 1.01, 0.2397, 1.01, 0.28, 1.04, 0.28, 0.5, 0.4983, 0.501, 0.5862, 0.4988, 0.5862, 0.501, 0.5862, 0.4988, 0.6206, 0.4988, 0.5862, 0.501, 0.5862, 0.501, 0.6206, 0.4988, 0.6206, 0.501, 0.6206, 0.4988, 0.6206, 0.4988, 0.6206, 0.501, 0.6206, 0.501, 0.6206, 0.4988, 0.6206, 0.501, -1.376, 0.4988, -1.41, 0.4988, -1.376, 0.501, -1.376, 0.501, -1.41, 0.4988, -1.41, 0.2412, -0.1179, 0.2424, -0.1685, 0.2434, -0.1179, 0.687, 1.032, 0.8115, 1.044, 0.8115, 1.032, 0.687, 1.032, 0.687, 1.043, 0.8115, 1.044, 0.687, 1.022, 0.8115, 1.032, 0.8115, 1.021, 0.687, 1.022, 0.687, 1.032, 0.8115, 1.032, 0.4771, 0.4983, 0.4412, 0.4685, 0.4761, 0.4551, 0.6724, 1.008, 0.8115, 1.021, 0.8115, 1.01, 0.6724, 1.008, 0.687, 1.022, 0.8115, 1.021])
me_x47b_fuse.materials.append(mat_m0)
me_x47b_fuse.use_remesh_preserve_volume = False
me_x47b_fuse.use_remesh_preserve_attributes = False
me_x47b_fuse.use_mirror_vertex_groups = False
me_x47b_fuse.update()

# ---- objects
ob_x47b_fuse = bpy.data.objects.new('X47B_Fuse_', me_x47b_fuse)

# ---- transforms, parenting, visibility, modifiers, constraints
ob_x47b_fuse.location = (0.0, 0.0, 0.0)
ob_x47b_fuse.scale = (0.3902, 0.3941, 0.3957)
ob_x47b_fuse.lineart.crease_threshold = 0.0

# ---- collection membership
col_collection_1.objects.link(ob_x47b_fuse)

# ---- scene / render settings (as saved in the file)
scene.frame_start = 1; scene.frame_end = 250; scene.frame_set(1)
scene.render.engine = 'BLENDER_EEVEE_NEXT'
scene.render.resolution_percentage = 50
scene.render.dither_intensity = 0.0
scene.cycles.use_denoising = False
scene.cycles.samples = 10
scene.cycles.sampling_pattern = 'TABULATED_SOBOL'
scene.cycles.light_sampling_threshold = 0.0
scene.cycles.use_adaptive_sampling = False
scene.cycles.use_light_tree = False
scene.cycles.blur_glossy = 0.0
scene.cycles.pixel_filter_type = 'GAUSSIAN'
scene.cycles.sample_clamp_indirect = 0.0
scene.view_settings.view_transform = 'Standard'
bpy.context.view_layer.update()

# ---- added for rendering (the .blend has no active camera and no usable light): camera, sun
cam_auto = bpy.data.cameras.new('AutoCamera')
cam_auto.lens = 50.0
cam_auto.sensor_width = 36.0
cam_auto.clip_end = 1000.0
ob_auto_camera = bpy.data.objects.new('AutoCamera', cam_auto)
scene.collection.objects.link(ob_auto_camera)
ob_auto_camera.location = (20.6703, -24.767, 16.6708)
ob_auto_camera.rotation_euler = (1.09748, -7.21219e-08, 0.694738)
scene.camera = ob_auto_camera
light_auto_sun = bpy.data.lights.new('AutoSun', 'SUN')
light_auto_sun.energy = 3.0
light_auto_sun.angle = 0.0523599
ob_auto_sun = bpy.data.objects.new('AutoSun', light_auto_sun)
scene.collection.objects.link(ob_auto_sun)
ob_auto_sun.rotation_euler = (0.872665, 0.174533, 0.523599)
bpy.context.view_layer.update()
